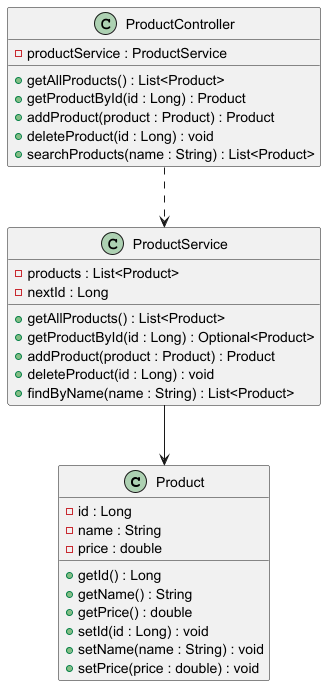

The diagram above was rendered by PlantUML. Its source (embedded in the PNG):
@startuml

class Product {
  - id : Long
  - name : String
  - price : double
  + getId() : Long
  + getName() : String
  + getPrice() : double
  + setId(id : Long) : void
  + setName(name : String) : void
  + setPrice(price : double) : void
}

class ProductService {
  - products : List<Product>
  - nextId : Long
  + getAllProducts() : List<Product>
  + getProductById(id : Long) : Optional<Product>
  + addProduct(product : Product) : Product
  + deleteProduct(id : Long) : void
  + findByName(name : String) : List<Product>
}

class ProductController {
  - productService : ProductService
  + getAllProducts() : List<Product>
  + getProductById(id : Long) : Product
  + addProduct(product : Product) : Product
  + deleteProduct(id : Long) : void
  + searchProducts(name : String) : List<Product>
}

ProductController ..> ProductService
ProductService --> Product

@enduml